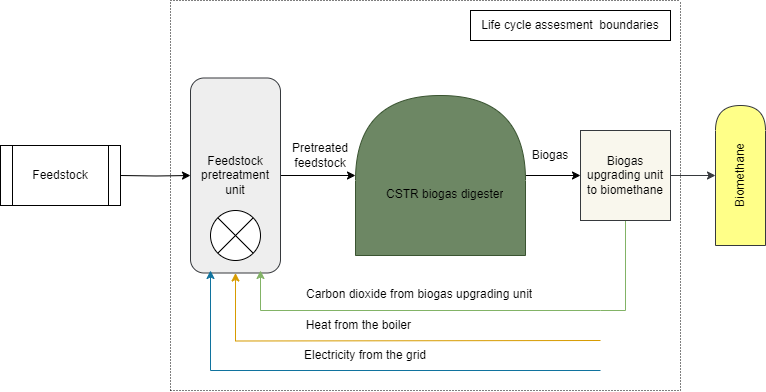

The diagram above was exported from draw.io. Its source (the exported page's mxGraphModel, read from the mxfile embedded in the PNG):
<mxGraphModel dx="1050" dy="625" grid="1" gridSize="10" guides="1" tooltips="1" connect="1" arrows="1" fold="1" page="1" pageScale="1" pageWidth="827" pageHeight="1169" math="0" shadow="0">
  <root>
    <mxCell id="0" />
    <mxCell id="1" parent="0" />
    <mxCell id="RvlbL0vZN1_w8ZvWf8bw-26" value="" style="edgeStyle=orthogonalEdgeStyle;rounded=0;orthogonalLoop=1;jettySize=auto;html=1;entryX=0.5;entryY=0;entryDx=0;entryDy=0;" edge="1" parent="1" source="RvlbL0vZN1_w8ZvWf8bw-4" target="RvlbL0vZN1_w8ZvWf8bw-29">
      <mxGeometry relative="1" as="geometry">
        <mxPoint x="450" y="325" as="targetPoint" />
      </mxGeometry>
    </mxCell>
    <mxCell id="RvlbL0vZN1_w8ZvWf8bw-40" style="edgeStyle=orthogonalEdgeStyle;rounded=0;orthogonalLoop=1;jettySize=auto;html=1;entryX=0.5;entryY=1;entryDx=0;entryDy=0;fillColor=#ffcd28;gradientColor=#ffa500;strokeColor=#d79b00;" edge="1" parent="1" target="RvlbL0vZN1_w8ZvWf8bw-4">
      <mxGeometry relative="1" as="geometry">
        <mxPoint x="337.5" y="392" as="targetPoint" />
        <mxPoint x="670" y="490" as="sourcePoint" />
      </mxGeometry>
    </mxCell>
    <mxCell id="RvlbL0vZN1_w8ZvWf8bw-4" value="Feedstock pretreatment unit" style="whiteSpace=wrap;html=1;rounded=1;fillColor=#eeeeee;strokeColor=#36393d;" vertex="1" parent="1">
      <mxGeometry x="260" y="227.5" width="90" height="195" as="geometry" />
    </mxCell>
    <mxCell id="RvlbL0vZN1_w8ZvWf8bw-24" value="" style="edgeStyle=orthogonalEdgeStyle;rounded=0;orthogonalLoop=1;jettySize=auto;html=1;" edge="1" parent="1" target="RvlbL0vZN1_w8ZvWf8bw-4">
      <mxGeometry relative="1" as="geometry">
        <mxPoint x="190" y="325" as="sourcePoint" />
      </mxGeometry>
    </mxCell>
    <mxCell id="RvlbL0vZN1_w8ZvWf8bw-28" value="" style="shape=sumEllipse;perimeter=ellipsePerimeter;whiteSpace=wrap;html=1;backgroundOutline=1;" vertex="1" parent="1">
      <mxGeometry x="280" y="360" width="50" height="50" as="geometry" />
    </mxCell>
    <mxCell id="RvlbL0vZN1_w8ZvWf8bw-32" value="" style="edgeStyle=orthogonalEdgeStyle;rounded=0;orthogonalLoop=1;jettySize=auto;html=1;" edge="1" parent="1" source="RvlbL0vZN1_w8ZvWf8bw-29" target="RvlbL0vZN1_w8ZvWf8bw-31">
      <mxGeometry relative="1" as="geometry" />
    </mxCell>
    <mxCell id="RvlbL0vZN1_w8ZvWf8bw-29" value="" style="shape=delay;whiteSpace=wrap;html=1;rotation=-90;fillColor=#6d8764;strokeColor=#3A5431;fontColor=#ffffff;" vertex="1" parent="1">
      <mxGeometry x="430" y="240" width="160" height="170" as="geometry" />
    </mxCell>
    <mxCell id="RvlbL0vZN1_w8ZvWf8bw-30" value="CSTR biogas digester" style="text;strokeColor=none;fillColor=none;align=left;verticalAlign=top;spacingLeft=4;spacingRight=4;overflow=hidden;rotatable=0;points=[[0,0.5],[1,0.5]];portConstraint=eastwest;whiteSpace=wrap;html=1;" vertex="1" parent="1">
      <mxGeometry x="450" y="330" width="150" height="30" as="geometry" />
    </mxCell>
    <mxCell id="RvlbL0vZN1_w8ZvWf8bw-35" style="edgeStyle=orthogonalEdgeStyle;rounded=0;orthogonalLoop=1;jettySize=auto;html=1;exitX=0.5;exitY=1;exitDx=0;exitDy=0;fillColor=#d5e8d4;gradientColor=#97d077;strokeColor=#82b366;" edge="1" parent="1" source="RvlbL0vZN1_w8ZvWf8bw-31">
      <mxGeometry relative="1" as="geometry">
        <mxPoint x="330" y="420" as="targetPoint" />
        <Array as="points">
          <mxPoint x="670" y="460" />
          <mxPoint x="330" y="460" />
          <mxPoint x="330" y="423" />
        </Array>
      </mxGeometry>
    </mxCell>
    <mxCell id="RvlbL0vZN1_w8ZvWf8bw-68" style="edgeStyle=orthogonalEdgeStyle;rounded=0;orthogonalLoop=1;jettySize=auto;html=1;exitX=1;exitY=0.5;exitDx=0;exitDy=0;entryX=0.5;entryY=0;entryDx=0;entryDy=0;fillColor=#ffff88;strokeColor=#36393d;" edge="1" parent="1" source="RvlbL0vZN1_w8ZvWf8bw-31" target="RvlbL0vZN1_w8ZvWf8bw-69">
      <mxGeometry relative="1" as="geometry">
        <mxPoint x="830" y="325" as="targetPoint" />
      </mxGeometry>
    </mxCell>
    <mxCell id="RvlbL0vZN1_w8ZvWf8bw-31" value="Biogas upgrading unit to biomethane" style="whiteSpace=wrap;html=1;fillColor=#f9f7ed;strokeColor=#36393d;" vertex="1" parent="1">
      <mxGeometry x="650" y="280" width="90" height="90" as="geometry" />
    </mxCell>
    <mxCell id="RvlbL0vZN1_w8ZvWf8bw-34" value="Carbon dioxide from biogas upgrading unit" style="text;strokeColor=none;fillColor=none;align=left;verticalAlign=top;spacingLeft=4;spacingRight=4;overflow=hidden;rotatable=0;points=[[0,0.5],[1,0.5]];portConstraint=eastwest;whiteSpace=wrap;html=1;" vertex="1" parent="1">
      <mxGeometry x="370" y="430" width="280" height="46" as="geometry" />
    </mxCell>
    <mxCell id="RvlbL0vZN1_w8ZvWf8bw-42" value="Heat from the boiler&amp;nbsp;" style="text;html=1;align=center;verticalAlign=middle;whiteSpace=wrap;rounded=0;" vertex="1" parent="1">
      <mxGeometry x="350" y="460" width="160" height="30" as="geometry" />
    </mxCell>
    <mxCell id="RvlbL0vZN1_w8ZvWf8bw-43" value="Electricity from the grid" style="text;html=1;align=center;verticalAlign=middle;whiteSpace=wrap;rounded=0;" vertex="1" parent="1">
      <mxGeometry x="360" y="490" width="150" height="30" as="geometry" />
    </mxCell>
    <mxCell id="RvlbL0vZN1_w8ZvWf8bw-45" value="" style="endArrow=none;html=1;rounded=0;dashed=1;dashPattern=1 2;" edge="1" parent="1">
      <mxGeometry relative="1" as="geometry">
        <mxPoint x="240" y="150" as="sourcePoint" />
        <mxPoint x="750" y="150" as="targetPoint" />
      </mxGeometry>
    </mxCell>
    <mxCell id="RvlbL0vZN1_w8ZvWf8bw-47" value="" style="endArrow=none;html=1;rounded=0;dashed=1;dashPattern=1 2;" edge="1" parent="1">
      <mxGeometry relative="1" as="geometry">
        <mxPoint x="240" y="540" as="sourcePoint" />
        <mxPoint x="750" y="540" as="targetPoint" />
      </mxGeometry>
    </mxCell>
    <mxCell id="RvlbL0vZN1_w8ZvWf8bw-49" value="" style="endArrow=none;html=1;rounded=0;dashed=1;dashPattern=1 2;" edge="1" parent="1">
      <mxGeometry relative="1" as="geometry">
        <mxPoint x="240" y="540" as="sourcePoint" />
        <mxPoint x="240" y="150" as="targetPoint" />
      </mxGeometry>
    </mxCell>
    <mxCell id="RvlbL0vZN1_w8ZvWf8bw-63" style="edgeStyle=orthogonalEdgeStyle;rounded=0;orthogonalLoop=1;jettySize=auto;html=1;fillColor=#b1ddf0;strokeColor=#10739e;" edge="1" parent="1">
      <mxGeometry relative="1" as="geometry">
        <mxPoint x="280" y="420" as="targetPoint" />
        <mxPoint x="670" y="520" as="sourcePoint" />
        <Array as="points">
          <mxPoint x="280" y="520" />
          <mxPoint x="280" y="423" />
        </Array>
      </mxGeometry>
    </mxCell>
    <mxCell id="RvlbL0vZN1_w8ZvWf8bw-66" value="" style="endArrow=none;html=1;rounded=0;dashed=1;dashPattern=1 2;" edge="1" parent="1">
      <mxGeometry relative="1" as="geometry">
        <mxPoint x="750" y="540" as="sourcePoint" />
        <mxPoint x="750" y="150" as="targetPoint" />
      </mxGeometry>
    </mxCell>
    <mxCell id="RvlbL0vZN1_w8ZvWf8bw-67" value="Life cycle assesment&amp;nbsp; boundaries" style="text;html=1;align=center;verticalAlign=middle;whiteSpace=wrap;rounded=0;fillColor=none;strokeColor=default;" vertex="1" parent="1">
      <mxGeometry x="540" y="160" width="200" height="30" as="geometry" />
    </mxCell>
    <mxCell id="RvlbL0vZN1_w8ZvWf8bw-69" value="Biomethane" style="shape=delay;whiteSpace=wrap;html=1;rotation=-90;fillColor=#ffff88;strokeColor=#36393d;" vertex="1" parent="1">
      <mxGeometry x="740" y="300" width="140" height="50" as="geometry" />
    </mxCell>
    <mxCell id="RvlbL0vZN1_w8ZvWf8bw-75" value="Pretreated feedstock" style="text;html=1;align=center;verticalAlign=middle;whiteSpace=wrap;rounded=0;" vertex="1" parent="1">
      <mxGeometry x="360" y="290" width="60" height="30" as="geometry" />
    </mxCell>
    <mxCell id="RvlbL0vZN1_w8ZvWf8bw-76" value="Biogas" style="text;html=1;align=center;verticalAlign=middle;whiteSpace=wrap;rounded=0;" vertex="1" parent="1">
      <mxGeometry x="590" y="290" width="60" height="30" as="geometry" />
    </mxCell>
    <mxCell id="RvlbL0vZN1_w8ZvWf8bw-123" value="Feedstock" style="shape=process;whiteSpace=wrap;html=1;backgroundOutline=1;" vertex="1" parent="1">
      <mxGeometry x="70" y="295" width="120" height="60" as="geometry" />
    </mxCell>
  </root>
</mxGraphModel>